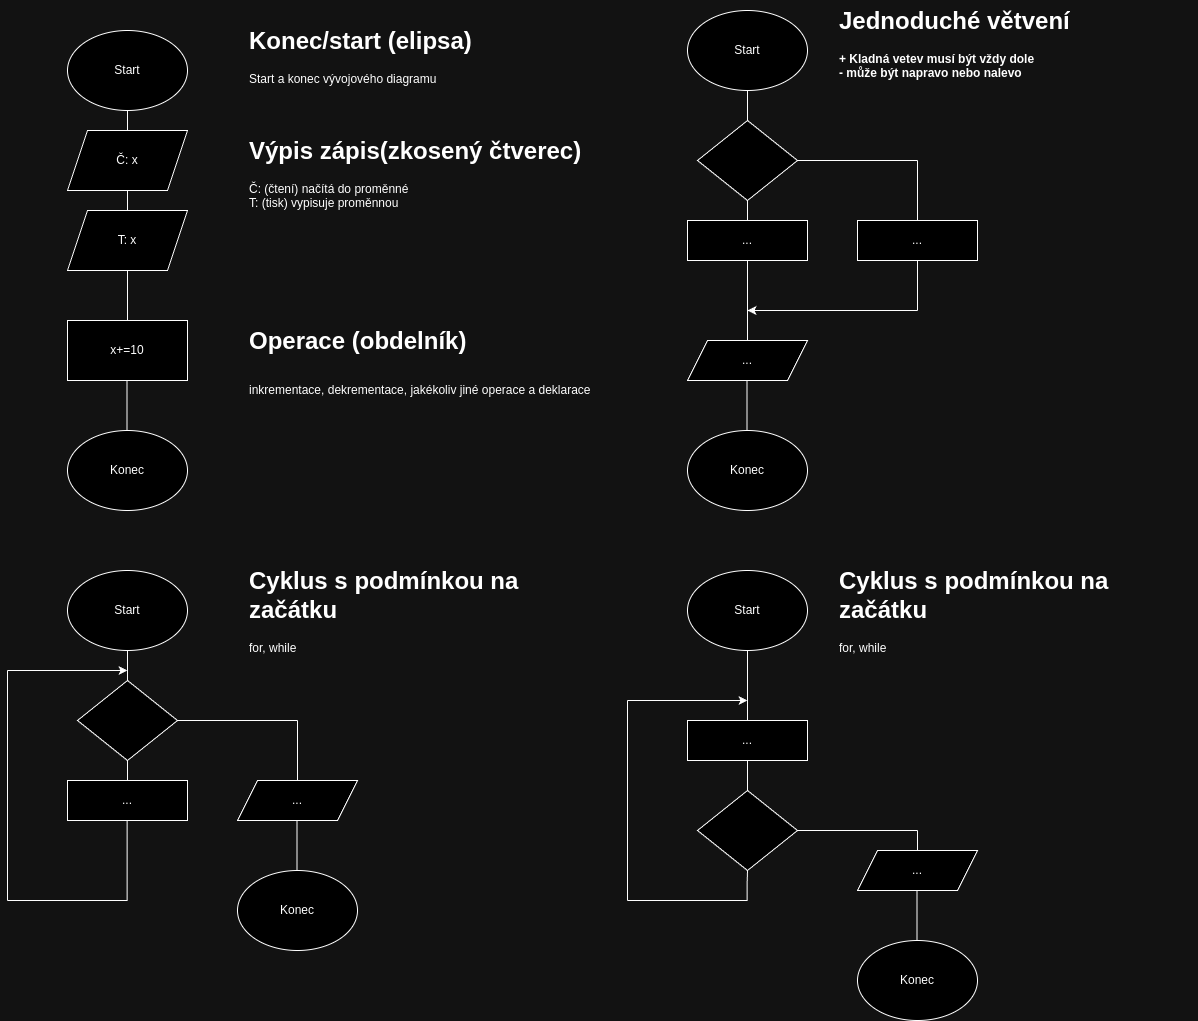

The diagram above was exported from draw.io. Its source (the exported page's mxGraphModel, read from the mxfile embedded in the PNG):
<mxGraphModel dx="2489" dy="880" grid="1" gridSize="10" guides="1" tooltips="1" connect="1" arrows="1" fold="1" page="1" pageScale="1" pageWidth="850" pageHeight="1100" math="0" shadow="0">
  <root>
    <mxCell id="0" />
    <mxCell id="1" parent="0" />
    <mxCell id="zpeOORVKZ5Gr1ErevnDI-2" value="Start" style="ellipse;whiteSpace=wrap;html=1;" vertex="1" parent="1">
      <mxGeometry x="40" y="60" width="120" height="80" as="geometry" />
    </mxCell>
    <mxCell id="zpeOORVKZ5Gr1ErevnDI-3" value="T: x" style="shape=parallelogram;perimeter=parallelogramPerimeter;whiteSpace=wrap;html=1;fixedSize=1;" vertex="1" parent="1">
      <mxGeometry x="40" y="240" width="120" height="60" as="geometry" />
    </mxCell>
    <mxCell id="zpeOORVKZ5Gr1ErevnDI-4" value="Č: x" style="shape=parallelogram;perimeter=parallelogramPerimeter;whiteSpace=wrap;html=1;fixedSize=1;" vertex="1" parent="1">
      <mxGeometry x="40" y="160" width="120" height="60" as="geometry" />
    </mxCell>
    <mxCell id="zpeOORVKZ5Gr1ErevnDI-6" value="&lt;h1 style=&quot;margin-top: 0px;&quot;&gt;&lt;span style=&quot;background-color: initial;&quot;&gt;Výpis zápis(zkosený čtverec)&lt;/span&gt;&lt;/h1&gt;&lt;div&gt;Č: (čtení) načítá do proměnné&lt;/div&gt;&lt;div&gt;T: (tisk) vypisuje proměnnou&lt;/div&gt;" style="text;html=1;whiteSpace=wrap;overflow=hidden;rounded=0;" vertex="1" parent="1">
      <mxGeometry x="220" y="160" width="360" height="120" as="geometry" />
    </mxCell>
    <mxCell id="zpeOORVKZ5Gr1ErevnDI-7" value="" style="endArrow=none;html=1;rounded=0;entryX=0.5;entryY=1;entryDx=0;entryDy=0;exitX=0.5;exitY=0;exitDx=0;exitDy=0;" edge="1" parent="1" source="zpeOORVKZ5Gr1ErevnDI-4" target="zpeOORVKZ5Gr1ErevnDI-2">
      <mxGeometry width="50" height="50" relative="1" as="geometry">
        <mxPoint x="80" y="410" as="sourcePoint" />
        <mxPoint x="130" y="360" as="targetPoint" />
      </mxGeometry>
    </mxCell>
    <mxCell id="zpeOORVKZ5Gr1ErevnDI-8" value="" style="endArrow=none;html=1;rounded=0;entryX=0.5;entryY=1;entryDx=0;entryDy=0;exitX=0.5;exitY=0;exitDx=0;exitDy=0;" edge="1" parent="1" source="zpeOORVKZ5Gr1ErevnDI-3" target="zpeOORVKZ5Gr1ErevnDI-4">
      <mxGeometry width="50" height="50" relative="1" as="geometry">
        <mxPoint x="50" y="510" as="sourcePoint" />
        <mxPoint x="100" y="460" as="targetPoint" />
      </mxGeometry>
    </mxCell>
    <mxCell id="zpeOORVKZ5Gr1ErevnDI-9" value="x+=10" style="rounded=0;whiteSpace=wrap;html=1;" vertex="1" parent="1">
      <mxGeometry x="40" y="350" width="120" height="60" as="geometry" />
    </mxCell>
    <mxCell id="zpeOORVKZ5Gr1ErevnDI-10" value="&lt;h1 style=&quot;margin-top: 0px;&quot;&gt;&lt;span style=&quot;background-color: initial;&quot;&gt;Operace (obdelník)&lt;/span&gt;&lt;/h1&gt;&lt;h1 style=&quot;margin-top: 0px;&quot;&gt;&lt;span style=&quot;font-size: 12px; font-weight: 400;&quot;&gt;inkrementace, dekrementace, jakékoliv jiné operace a deklarace&lt;/span&gt;&lt;/h1&gt;" style="text;html=1;whiteSpace=wrap;overflow=hidden;rounded=0;" vertex="1" parent="1">
      <mxGeometry x="220" y="350" width="360" height="120" as="geometry" />
    </mxCell>
    <mxCell id="zpeOORVKZ5Gr1ErevnDI-11" value="" style="endArrow=none;html=1;rounded=0;entryX=0.5;entryY=1;entryDx=0;entryDy=0;exitX=0.5;exitY=0;exitDx=0;exitDy=0;" edge="1" parent="1" source="zpeOORVKZ5Gr1ErevnDI-9" target="zpeOORVKZ5Gr1ErevnDI-3">
      <mxGeometry width="50" height="50" relative="1" as="geometry">
        <mxPoint x="80" y="410" as="sourcePoint" />
        <mxPoint x="130" y="360" as="targetPoint" />
      </mxGeometry>
    </mxCell>
    <mxCell id="zpeOORVKZ5Gr1ErevnDI-12" value="&lt;h1 style=&quot;margin-top: 0px;&quot;&gt;&lt;span style=&quot;background-color: initial;&quot;&gt;Konec/start (elipsa)&lt;/span&gt;&lt;/h1&gt;&lt;div&gt;&lt;span style=&quot;background-color: initial;&quot;&gt;Start a konec vývojového diagramu&lt;/span&gt;&lt;/div&gt;" style="text;html=1;whiteSpace=wrap;overflow=hidden;rounded=0;" vertex="1" parent="1">
      <mxGeometry x="220" y="50" width="360" height="120" as="geometry" />
    </mxCell>
    <mxCell id="zpeOORVKZ5Gr1ErevnDI-13" value="" style="endArrow=none;html=1;rounded=0;entryX=0.5;entryY=1;entryDx=0;entryDy=0;exitX=0.5;exitY=0;exitDx=0;exitDy=0;" edge="1" parent="1">
      <mxGeometry width="50" height="50" relative="1" as="geometry">
        <mxPoint x="99.5" y="460" as="sourcePoint" />
        <mxPoint x="99.5" y="410" as="targetPoint" />
      </mxGeometry>
    </mxCell>
    <mxCell id="zpeOORVKZ5Gr1ErevnDI-15" value="Konec" style="ellipse;whiteSpace=wrap;html=1;" vertex="1" parent="1">
      <mxGeometry x="40" y="460" width="120" height="80" as="geometry" />
    </mxCell>
    <mxCell id="zpeOORVKZ5Gr1ErevnDI-16" value="Start" style="ellipse;whiteSpace=wrap;html=1;" vertex="1" parent="1">
      <mxGeometry x="660" y="40" width="120" height="80" as="geometry" />
    </mxCell>
    <mxCell id="zpeOORVKZ5Gr1ErevnDI-19" value="" style="endArrow=none;html=1;rounded=0;entryX=0.5;entryY=1;entryDx=0;entryDy=0;strokeWidth=1;" edge="1" parent="1" target="zpeOORVKZ5Gr1ErevnDI-16">
      <mxGeometry width="50" height="50" relative="1" as="geometry">
        <mxPoint x="720" y="150" as="sourcePoint" />
        <mxPoint x="111" y="150" as="targetPoint" />
      </mxGeometry>
    </mxCell>
    <mxCell id="zpeOORVKZ5Gr1ErevnDI-20" value="" style="rhombus;whiteSpace=wrap;html=1;" vertex="1" parent="1">
      <mxGeometry x="670" y="150" width="100" height="80" as="geometry" />
    </mxCell>
    <mxCell id="zpeOORVKZ5Gr1ErevnDI-21" value="&lt;h1 style=&quot;margin-top: 0px;&quot;&gt;Jednoduché větvení&lt;/h1&gt;&lt;div&gt;&lt;b&gt;+ Kladná vetev musí být vždy dole&lt;/b&gt;&lt;/div&gt;&lt;div&gt;&lt;b&gt;- může být napravo nebo nalevo&lt;/b&gt;&lt;/div&gt;" style="text;html=1;whiteSpace=wrap;overflow=hidden;rounded=0;" vertex="1" parent="1">
      <mxGeometry x="810" y="30" width="360" height="120" as="geometry" />
    </mxCell>
    <mxCell id="zpeOORVKZ5Gr1ErevnDI-24" value="..." style="rounded=0;whiteSpace=wrap;html=1;" vertex="1" parent="1">
      <mxGeometry x="830" y="250" width="120" height="40" as="geometry" />
    </mxCell>
    <mxCell id="zpeOORVKZ5Gr1ErevnDI-26" value="..." style="shape=parallelogram;perimeter=parallelogramPerimeter;whiteSpace=wrap;html=1;fixedSize=1;rounded=0;" vertex="1" parent="1">
      <mxGeometry x="660" y="370" width="120" height="40" as="geometry" />
    </mxCell>
    <mxCell id="zpeOORVKZ5Gr1ErevnDI-28" value="..." style="rounded=0;whiteSpace=wrap;html=1;" vertex="1" parent="1">
      <mxGeometry x="660" y="250" width="120" height="40" as="geometry" />
    </mxCell>
    <mxCell id="zpeOORVKZ5Gr1ErevnDI-30" value="" style="endArrow=none;html=1;rounded=0;entryX=0.5;entryY=1;entryDx=0;entryDy=0;exitX=0.5;exitY=0;exitDx=0;exitDy=0;" edge="1" parent="1" source="zpeOORVKZ5Gr1ErevnDI-28" target="zpeOORVKZ5Gr1ErevnDI-20">
      <mxGeometry width="50" height="50" relative="1" as="geometry">
        <mxPoint x="570" y="300" as="sourcePoint" />
        <mxPoint x="620" y="250" as="targetPoint" />
      </mxGeometry>
    </mxCell>
    <mxCell id="zpeOORVKZ5Gr1ErevnDI-31" value="" style="endArrow=none;html=1;rounded=0;entryX=1;entryY=0.5;entryDx=0;entryDy=0;" edge="1" parent="1" target="zpeOORVKZ5Gr1ErevnDI-20">
      <mxGeometry width="50" height="50" relative="1" as="geometry">
        <mxPoint x="890" y="190" as="sourcePoint" />
        <mxPoint x="810" y="190" as="targetPoint" />
      </mxGeometry>
    </mxCell>
    <mxCell id="zpeOORVKZ5Gr1ErevnDI-32" value="" style="endArrow=none;html=1;rounded=0;exitX=0.5;exitY=0;exitDx=0;exitDy=0;" edge="1" parent="1" source="zpeOORVKZ5Gr1ErevnDI-24">
      <mxGeometry width="50" height="50" relative="1" as="geometry">
        <mxPoint x="500" y="280" as="sourcePoint" />
        <mxPoint x="890" y="190" as="targetPoint" />
      </mxGeometry>
    </mxCell>
    <mxCell id="zpeOORVKZ5Gr1ErevnDI-33" value="" style="endArrow=none;html=1;rounded=0;entryX=0.5;entryY=1;entryDx=0;entryDy=0;exitX=0.5;exitY=0;exitDx=0;exitDy=0;" edge="1" parent="1" source="zpeOORVKZ5Gr1ErevnDI-26" target="zpeOORVKZ5Gr1ErevnDI-28">
      <mxGeometry width="50" height="50" relative="1" as="geometry">
        <mxPoint x="500" y="280" as="sourcePoint" />
        <mxPoint x="550" y="230" as="targetPoint" />
      </mxGeometry>
    </mxCell>
    <mxCell id="zpeOORVKZ5Gr1ErevnDI-34" value="" style="endArrow=none;html=1;rounded=0;entryX=0.5;entryY=1;entryDx=0;entryDy=0;edgeStyle=elbowEdgeStyle;elbow=vertical;" edge="1" parent="1" target="zpeOORVKZ5Gr1ErevnDI-24">
      <mxGeometry width="50" height="50" relative="1" as="geometry">
        <mxPoint x="890" y="340" as="sourcePoint" />
        <mxPoint x="930" y="330" as="targetPoint" />
      </mxGeometry>
    </mxCell>
    <mxCell id="zpeOORVKZ5Gr1ErevnDI-36" value="" style="endArrow=classic;html=1;rounded=0;" edge="1" parent="1">
      <mxGeometry width="50" height="50" relative="1" as="geometry">
        <mxPoint x="890" y="340" as="sourcePoint" />
        <mxPoint x="720" y="340" as="targetPoint" />
      </mxGeometry>
    </mxCell>
    <mxCell id="zpeOORVKZ5Gr1ErevnDI-39" value="" style="endArrow=none;html=1;rounded=0;entryX=0.5;entryY=1;entryDx=0;entryDy=0;exitX=0.5;exitY=0;exitDx=0;exitDy=0;" edge="1" parent="1">
      <mxGeometry width="50" height="50" relative="1" as="geometry">
        <mxPoint x="719.5" y="460" as="sourcePoint" />
        <mxPoint x="719.5" y="410" as="targetPoint" />
      </mxGeometry>
    </mxCell>
    <mxCell id="zpeOORVKZ5Gr1ErevnDI-40" value="Konec" style="ellipse;whiteSpace=wrap;html=1;" vertex="1" parent="1">
      <mxGeometry x="660" y="460" width="120" height="80" as="geometry" />
    </mxCell>
    <mxCell id="zpeOORVKZ5Gr1ErevnDI-41" value="Start" style="ellipse;whiteSpace=wrap;html=1;" vertex="1" parent="1">
      <mxGeometry x="40" y="600" width="120" height="80" as="geometry" />
    </mxCell>
    <mxCell id="zpeOORVKZ5Gr1ErevnDI-42" value="" style="endArrow=none;html=1;rounded=0;entryX=0.5;entryY=1;entryDx=0;entryDy=0;strokeWidth=1;" edge="1" parent="1" target="zpeOORVKZ5Gr1ErevnDI-41">
      <mxGeometry width="50" height="50" relative="1" as="geometry">
        <mxPoint x="100" y="710" as="sourcePoint" />
        <mxPoint x="-509" y="710" as="targetPoint" />
      </mxGeometry>
    </mxCell>
    <mxCell id="zpeOORVKZ5Gr1ErevnDI-43" value="" style="rhombus;whiteSpace=wrap;html=1;" vertex="1" parent="1">
      <mxGeometry x="50" y="710" width="100" height="80" as="geometry" />
    </mxCell>
    <mxCell id="zpeOORVKZ5Gr1ErevnDI-44" value="&lt;h1 style=&quot;margin-top: 0px;&quot;&gt;Cyklus s podmínkou na začátku&lt;/h1&gt;&lt;div&gt;for, while&lt;/div&gt;" style="text;html=1;whiteSpace=wrap;overflow=hidden;rounded=0;" vertex="1" parent="1">
      <mxGeometry x="220" y="590" width="360" height="120" as="geometry" />
    </mxCell>
    <mxCell id="zpeOORVKZ5Gr1ErevnDI-46" value="..." style="shape=parallelogram;perimeter=parallelogramPerimeter;whiteSpace=wrap;html=1;fixedSize=1;rounded=0;" vertex="1" parent="1">
      <mxGeometry x="210" y="810" width="120" height="40" as="geometry" />
    </mxCell>
    <mxCell id="zpeOORVKZ5Gr1ErevnDI-47" value="..." style="rounded=0;whiteSpace=wrap;html=1;" vertex="1" parent="1">
      <mxGeometry x="40" y="810" width="120" height="40" as="geometry" />
    </mxCell>
    <mxCell id="zpeOORVKZ5Gr1ErevnDI-48" value="" style="endArrow=none;html=1;rounded=0;entryX=0.5;entryY=1;entryDx=0;entryDy=0;exitX=0.5;exitY=0;exitDx=0;exitDy=0;" edge="1" parent="1" source="zpeOORVKZ5Gr1ErevnDI-47" target="zpeOORVKZ5Gr1ErevnDI-43">
      <mxGeometry width="50" height="50" relative="1" as="geometry">
        <mxPoint x="-50" y="860" as="sourcePoint" />
        <mxPoint y="810" as="targetPoint" />
      </mxGeometry>
    </mxCell>
    <mxCell id="zpeOORVKZ5Gr1ErevnDI-49" value="" style="endArrow=none;html=1;rounded=0;entryX=1;entryY=0.5;entryDx=0;entryDy=0;" edge="1" parent="1" target="zpeOORVKZ5Gr1ErevnDI-43">
      <mxGeometry width="50" height="50" relative="1" as="geometry">
        <mxPoint x="270" y="750" as="sourcePoint" />
        <mxPoint x="190" y="750" as="targetPoint" />
      </mxGeometry>
    </mxCell>
    <mxCell id="zpeOORVKZ5Gr1ErevnDI-52" value="" style="endArrow=none;html=1;rounded=0;edgeStyle=elbowEdgeStyle;elbow=vertical;exitX=0.5;exitY=0;exitDx=0;exitDy=0;" edge="1" parent="1" source="zpeOORVKZ5Gr1ErevnDI-46">
      <mxGeometry width="50" height="50" relative="1" as="geometry">
        <mxPoint x="270" y="900" as="sourcePoint" />
        <mxPoint x="270" y="750" as="targetPoint" />
      </mxGeometry>
    </mxCell>
    <mxCell id="zpeOORVKZ5Gr1ErevnDI-54" value="" style="endArrow=none;html=1;rounded=0;entryX=0.5;entryY=1;entryDx=0;entryDy=0;exitX=0.5;exitY=0;exitDx=0;exitDy=0;" edge="1" parent="1">
      <mxGeometry width="50" height="50" relative="1" as="geometry">
        <mxPoint x="269.5" y="900" as="sourcePoint" />
        <mxPoint x="269.5" y="850" as="targetPoint" />
      </mxGeometry>
    </mxCell>
    <mxCell id="zpeOORVKZ5Gr1ErevnDI-55" value="Konec" style="ellipse;whiteSpace=wrap;html=1;" vertex="1" parent="1">
      <mxGeometry x="210" y="900" width="120" height="80" as="geometry" />
    </mxCell>
    <mxCell id="zpeOORVKZ5Gr1ErevnDI-56" value="" style="endArrow=none;html=1;rounded=0;entryX=0.5;entryY=1;entryDx=0;entryDy=0;edgeStyle=elbowEdgeStyle;elbow=vertical;exitX=0.5;exitY=0;exitDx=0;exitDy=0;" edge="1" parent="1">
      <mxGeometry width="50" height="50" relative="1" as="geometry">
        <mxPoint x="99.58000000000001" y="930" as="sourcePoint" />
        <mxPoint x="99.58000000000001" y="850" as="targetPoint" />
      </mxGeometry>
    </mxCell>
    <mxCell id="zpeOORVKZ5Gr1ErevnDI-57" value="" style="endArrow=none;html=1;rounded=0;entryX=1;entryY=0.5;entryDx=0;entryDy=0;" edge="1" parent="1">
      <mxGeometry width="50" height="50" relative="1" as="geometry">
        <mxPoint x="100" y="930" as="sourcePoint" />
        <mxPoint x="-20" y="930" as="targetPoint" />
      </mxGeometry>
    </mxCell>
    <mxCell id="zpeOORVKZ5Gr1ErevnDI-58" value="" style="endArrow=none;html=1;rounded=0;edgeStyle=elbowEdgeStyle;elbow=vertical;exitX=0.5;exitY=0;exitDx=0;exitDy=0;" edge="1" parent="1">
      <mxGeometry width="50" height="50" relative="1" as="geometry">
        <mxPoint x="-20" y="930" as="sourcePoint" />
        <mxPoint x="-20" y="700" as="targetPoint" />
      </mxGeometry>
    </mxCell>
    <mxCell id="zpeOORVKZ5Gr1ErevnDI-59" value="" style="endArrow=classic;html=1;rounded=0;" edge="1" parent="1">
      <mxGeometry width="50" height="50" relative="1" as="geometry">
        <mxPoint x="-20" y="700" as="sourcePoint" />
        <mxPoint x="100" y="700" as="targetPoint" />
      </mxGeometry>
    </mxCell>
    <mxCell id="zpeOORVKZ5Gr1ErevnDI-60" value="Start" style="ellipse;whiteSpace=wrap;html=1;" vertex="1" parent="1">
      <mxGeometry x="660" y="600" width="120" height="80" as="geometry" />
    </mxCell>
    <mxCell id="zpeOORVKZ5Gr1ErevnDI-61" value="" style="endArrow=none;html=1;rounded=0;entryX=0.5;entryY=1;entryDx=0;entryDy=0;strokeWidth=1;exitX=0.5;exitY=0;exitDx=0;exitDy=0;" edge="1" parent="1" target="zpeOORVKZ5Gr1ErevnDI-60" source="zpeOORVKZ5Gr1ErevnDI-66">
      <mxGeometry width="50" height="50" relative="1" as="geometry">
        <mxPoint x="720" y="710" as="sourcePoint" />
        <mxPoint x="111" y="710" as="targetPoint" />
      </mxGeometry>
    </mxCell>
    <mxCell id="zpeOORVKZ5Gr1ErevnDI-62" value="" style="rhombus;whiteSpace=wrap;html=1;" vertex="1" parent="1">
      <mxGeometry x="670" y="820" width="100" height="80" as="geometry" />
    </mxCell>
    <mxCell id="zpeOORVKZ5Gr1ErevnDI-63" value="&lt;h1 style=&quot;margin-top: 0px;&quot;&gt;Cyklus s podmínkou na začátku&lt;/h1&gt;&lt;div&gt;for, while&lt;/div&gt;" style="text;html=1;whiteSpace=wrap;overflow=hidden;rounded=0;" vertex="1" parent="1">
      <mxGeometry x="810" y="590" width="360" height="120" as="geometry" />
    </mxCell>
    <mxCell id="zpeOORVKZ5Gr1ErevnDI-65" value="..." style="shape=parallelogram;perimeter=parallelogramPerimeter;whiteSpace=wrap;html=1;fixedSize=1;rounded=0;" vertex="1" parent="1">
      <mxGeometry x="830" y="880" width="120" height="40" as="geometry" />
    </mxCell>
    <mxCell id="zpeOORVKZ5Gr1ErevnDI-66" value="..." style="rounded=0;whiteSpace=wrap;html=1;" vertex="1" parent="1">
      <mxGeometry x="660" y="750" width="120" height="40" as="geometry" />
    </mxCell>
    <mxCell id="zpeOORVKZ5Gr1ErevnDI-68" value="" style="endArrow=none;html=1;rounded=0;entryX=1;entryY=0.5;entryDx=0;entryDy=0;" edge="1" parent="1" target="zpeOORVKZ5Gr1ErevnDI-62">
      <mxGeometry width="50" height="50" relative="1" as="geometry">
        <mxPoint x="890" y="860" as="sourcePoint" />
        <mxPoint x="770" y="970" as="targetPoint" />
      </mxGeometry>
    </mxCell>
    <mxCell id="zpeOORVKZ5Gr1ErevnDI-70" value="" style="endArrow=none;html=1;rounded=0;edgeStyle=elbowEdgeStyle;elbow=vertical;exitX=0.5;exitY=0;exitDx=0;exitDy=0;" edge="1" parent="1" source="zpeOORVKZ5Gr1ErevnDI-65">
      <mxGeometry width="50" height="50" relative="1" as="geometry">
        <mxPoint x="890" y="1010" as="sourcePoint" />
        <mxPoint x="890" y="860" as="targetPoint" />
      </mxGeometry>
    </mxCell>
    <mxCell id="zpeOORVKZ5Gr1ErevnDI-71" value="" style="endArrow=none;html=1;rounded=0;entryX=0.5;entryY=1;entryDx=0;entryDy=0;exitX=0.5;exitY=0;exitDx=0;exitDy=0;" edge="1" parent="1">
      <mxGeometry width="50" height="50" relative="1" as="geometry">
        <mxPoint x="889.5" y="970" as="sourcePoint" />
        <mxPoint x="889.5" y="920" as="targetPoint" />
      </mxGeometry>
    </mxCell>
    <mxCell id="zpeOORVKZ5Gr1ErevnDI-72" value="Konec" style="ellipse;whiteSpace=wrap;html=1;" vertex="1" parent="1">
      <mxGeometry x="830" y="970" width="120" height="80" as="geometry" />
    </mxCell>
    <mxCell id="zpeOORVKZ5Gr1ErevnDI-73" value="" style="endArrow=none;html=1;rounded=0;edgeStyle=elbowEdgeStyle;elbow=vertical;exitX=0.5;exitY=0;exitDx=0;exitDy=0;entryX=0.5;entryY=1;entryDx=0;entryDy=0;" edge="1" parent="1" target="zpeOORVKZ5Gr1ErevnDI-62">
      <mxGeometry width="50" height="50" relative="1" as="geometry">
        <mxPoint x="719.58" y="930" as="sourcePoint" />
        <mxPoint x="720" y="910" as="targetPoint" />
      </mxGeometry>
    </mxCell>
    <mxCell id="zpeOORVKZ5Gr1ErevnDI-74" value="" style="endArrow=none;html=1;rounded=0;entryX=1;entryY=0.5;entryDx=0;entryDy=0;" edge="1" parent="1">
      <mxGeometry width="50" height="50" relative="1" as="geometry">
        <mxPoint x="720" y="930" as="sourcePoint" />
        <mxPoint x="600" y="930" as="targetPoint" />
      </mxGeometry>
    </mxCell>
    <mxCell id="zpeOORVKZ5Gr1ErevnDI-75" value="" style="endArrow=none;html=1;rounded=0;edgeStyle=elbowEdgeStyle;elbow=vertical;exitX=0.5;exitY=0;exitDx=0;exitDy=0;" edge="1" parent="1">
      <mxGeometry width="50" height="50" relative="1" as="geometry">
        <mxPoint x="600" y="930" as="sourcePoint" />
        <mxPoint x="600" y="730" as="targetPoint" />
      </mxGeometry>
    </mxCell>
    <mxCell id="zpeOORVKZ5Gr1ErevnDI-76" value="" style="endArrow=classic;html=1;rounded=0;" edge="1" parent="1">
      <mxGeometry width="50" height="50" relative="1" as="geometry">
        <mxPoint x="600" y="730" as="sourcePoint" />
        <mxPoint x="720" y="730" as="targetPoint" />
      </mxGeometry>
    </mxCell>
    <mxCell id="zpeOORVKZ5Gr1ErevnDI-77" value="" style="endArrow=none;html=1;rounded=0;entryX=0.5;entryY=1;entryDx=0;entryDy=0;exitX=0.5;exitY=0;exitDx=0;exitDy=0;" edge="1" parent="1" source="zpeOORVKZ5Gr1ErevnDI-62" target="zpeOORVKZ5Gr1ErevnDI-66">
      <mxGeometry width="50" height="50" relative="1" as="geometry">
        <mxPoint x="660" y="850" as="sourcePoint" />
        <mxPoint x="710" y="800" as="targetPoint" />
      </mxGeometry>
    </mxCell>
  </root>
</mxGraphModel>